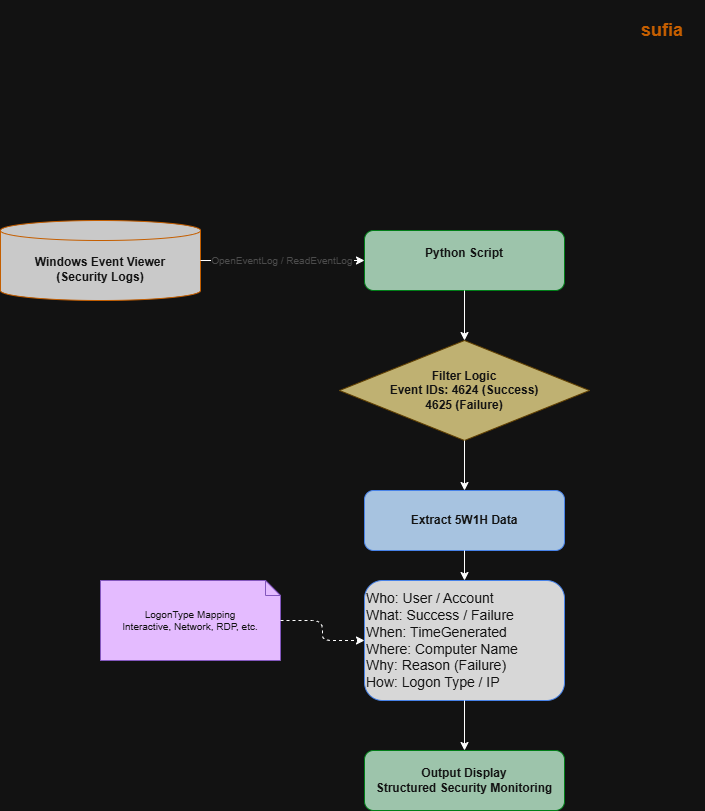

The diagram above was exported from draw.io. Its source (the exported page's mxGraphModel, read from the mxfile embedded in the PNG):
<mxGraphModel dx="704" dy="350" grid="1" gridSize="10" guides="1" tooltips="1" connect="1" arrows="1" fold="1" page="1" pageScale="1" pageWidth="850" pageHeight="1100" math="1" shadow="0">
  <root>
    <mxCell id="0" />
    <mxCell id="1" parent="0" />
    <mxCell id="2" parent="1" style="text;html=1;strokeColor=none;fillColor=none;align=center;verticalAlign=middle;whiteSpace=wrap;rounded=0;fontSize=18;fontStyle=1;fontColor=#FF8800;" value="sufia" vertex="1">
      <mxGeometry height="60" width="84" x="740" as="geometry" />
    </mxCell>
    <mxCell id="3" parent="1" style="shape=cylinder3;whiteSpace=wrap;html=1;boundedLbl=1;backgroundOutline=1;size=10;fillColor=#2a2a2a;strokeColor=#FF8800;fontColor=#ffffff;fontSize=12;fontStyle=1;" value="Windows Event Viewer&#10;(Security Logs)" vertex="1">
      <mxGeometry height="80" width="200" x="120" y="220" as="geometry" />
    </mxCell>
    <mxCell id="4" parent="1" style="rounded=1;whiteSpace=wrap;html=1;fillColor=#1a472a;strokeColor=#00FF88;fontColor=#ffffff;fontSize=12;fontStyle=1;" value="Python Script&lt;div&gt;&lt;br/&gt;&lt;/div&gt;" vertex="1">
      <mxGeometry height="60" width="200" x="484" y="230" as="geometry" />
    </mxCell>
    <mxCell id="5" edge="1" parent="1" source="3" style="edgeStyle=orthogonalEdgeStyle;fontSize=10;fontColor=#BBBBBB;" target="4" value="OpenEventLog / ReadEventLog">
      <mxGeometry relative="1" as="geometry" />
    </mxCell>
    <mxCell id="8" parent="1" style="rhombus;whiteSpace=wrap;html=1;fillColor=#5a4a00;strokeColor=#FFD700;fontColor=#ffffff;fontSize=12;fontStyle=1;" value="Filter Logic&#10;Event IDs: 4624 (Success)&#10;4625 (Failure)" vertex="1">
      <mxGeometry height="100" width="250" x="459" y="340" as="geometry" />
    </mxCell>
    <mxCell id="9" edge="1" parent="1" source="4" style="edgeStyle=orthogonalEdgeStyle;" target="8">
      <mxGeometry relative="1" as="geometry" />
    </mxCell>
    <mxCell id="10" parent="1" style="rounded=1;whiteSpace=wrap;html=1;fillColor=#1a3a5c;strokeColor=#4488FF;fontColor=#ffffff;fontSize=12;fontStyle=1;" value="Extract 5W1H Data" vertex="1">
      <mxGeometry height="60" width="200" x="484" y="490" as="geometry" />
    </mxCell>
    <mxCell id="11" edge="1" parent="1" source="8" style="edgeStyle=orthogonalEdgeStyle;" target="10">
      <mxGeometry relative="1" as="geometry" />
    </mxCell>
    <mxCell id="12" parent="1" style="rounded=1;whiteSpace=wrap;html=1;fillColor=#1a1a1a;strokeColor=#4488FF;fontColor=#ffffff;fontSize=11;align=left;" value="&lt;font style=&quot;font-size: 14px;&quot;&gt;Who: User / Account&lt;br&gt;What: Success / Failure&lt;br&gt;When: TimeGenerated&lt;br&gt;Where: Computer Name&lt;br&gt;Why: Reason (Failure)&lt;br&gt;How: Logon Type / IP&lt;/font&gt;" vertex="1">
      <mxGeometry height="120" width="200" x="484" y="580" as="geometry" />
    </mxCell>
    <mxCell id="13" edge="1" parent="1" source="10" style="edgeStyle=orthogonalEdgeStyle;" target="12">
      <mxGeometry relative="1" as="geometry" />
    </mxCell>
    <mxCell id="14" parent="1" style="shape=note;whiteSpace=wrap;html=1;backgroundOutline=1;fontSize=10;fillColor=#4a1a6b;strokeColor=#BB88FF;fontColor=#ffffff;size=15;" value="LogonType Mapping&#10;Interactive, Network, RDP, etc." vertex="1">
      <mxGeometry height="80" width="180" x="220" y="580" as="geometry" />
    </mxCell>
    <mxCell id="15" edge="1" parent="1" source="14" style="edgeStyle=orthogonalEdgeStyle;dashed=1;" target="12">
      <mxGeometry relative="1" as="geometry" />
    </mxCell>
    <mxCell id="16" parent="1" style="rounded=1;whiteSpace=wrap;html=1;fillColor=#1a472a;strokeColor=#00FF88;fontColor=#ffffff;fontSize=12;fontStyle=1;" value="Output Display&#10;Structured Security Monitoring" vertex="1">
      <mxGeometry height="60" width="200" x="484" y="750" as="geometry" />
    </mxCell>
    <mxCell id="17" edge="1" parent="1" source="12" style="edgeStyle=orthogonalEdgeStyle;" target="16">
      <mxGeometry relative="1" as="geometry" />
    </mxCell>
  </root>
</mxGraphModel>